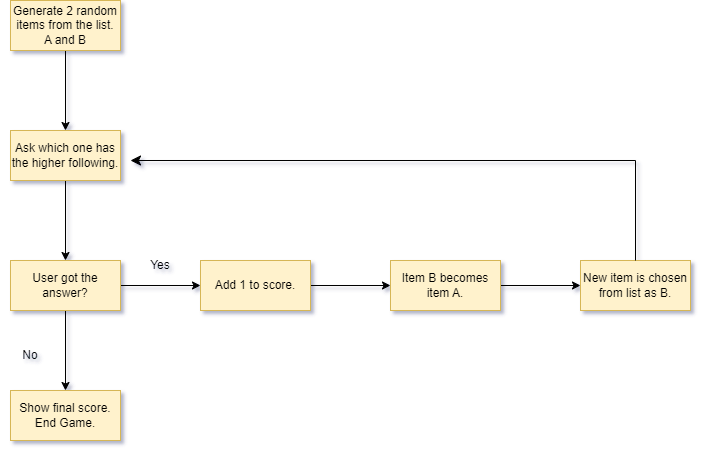

The diagram above was exported from draw.io. Its source (the exported page's mxGraphModel, read from the mxfile embedded in the PNG):
<mxGraphModel dx="1434" dy="782" grid="1" gridSize="10" guides="1" tooltips="1" connect="1" arrows="1" fold="1" page="1" pageScale="1" pageWidth="850" pageHeight="1100" background="#FFFFFF" math="0" shadow="1">
  <root>
    <mxCell id="0" />
    <mxCell id="1" parent="0" />
    <mxCell id="t_RCU3BckUpjX2SvaEOK-3" value="" style="edgeStyle=orthogonalEdgeStyle;rounded=0;orthogonalLoop=1;jettySize=auto;html=1;" edge="1" parent="1" source="t_RCU3BckUpjX2SvaEOK-1" target="t_RCU3BckUpjX2SvaEOK-2">
      <mxGeometry relative="1" as="geometry" />
    </mxCell>
    <mxCell id="t_RCU3BckUpjX2SvaEOK-1" value="Generate 2 random items from the list. A and B" style="rounded=0;whiteSpace=wrap;html=1;fillColor=#fff2cc;strokeColor=#d6b656;" vertex="1" parent="1">
      <mxGeometry x="240" y="60" width="110" height="50" as="geometry" />
    </mxCell>
    <mxCell id="t_RCU3BckUpjX2SvaEOK-5" value="" style="edgeStyle=orthogonalEdgeStyle;rounded=0;orthogonalLoop=1;jettySize=auto;html=1;" edge="1" parent="1" source="t_RCU3BckUpjX2SvaEOK-2" target="t_RCU3BckUpjX2SvaEOK-4">
      <mxGeometry relative="1" as="geometry" />
    </mxCell>
    <mxCell id="t_RCU3BckUpjX2SvaEOK-2" value="Ask which one has the higher following." style="rounded=0;whiteSpace=wrap;html=1;fillColor=#fff2cc;strokeColor=#d6b656;" vertex="1" parent="1">
      <mxGeometry x="240" y="190" width="110" height="50" as="geometry" />
    </mxCell>
    <mxCell id="t_RCU3BckUpjX2SvaEOK-7" value="" style="edgeStyle=orthogonalEdgeStyle;rounded=0;orthogonalLoop=1;jettySize=auto;html=1;" edge="1" parent="1" source="t_RCU3BckUpjX2SvaEOK-4" target="t_RCU3BckUpjX2SvaEOK-6">
      <mxGeometry relative="1" as="geometry" />
    </mxCell>
    <mxCell id="t_RCU3BckUpjX2SvaEOK-9" value="" style="edgeStyle=orthogonalEdgeStyle;rounded=0;orthogonalLoop=1;jettySize=auto;html=1;" edge="1" parent="1" source="t_RCU3BckUpjX2SvaEOK-4" target="t_RCU3BckUpjX2SvaEOK-8">
      <mxGeometry relative="1" as="geometry" />
    </mxCell>
    <mxCell id="t_RCU3BckUpjX2SvaEOK-4" value="User got the answer?" style="rounded=0;whiteSpace=wrap;html=1;fillColor=#fff2cc;strokeColor=#d6b656;" vertex="1" parent="1">
      <mxGeometry x="240" y="320" width="110" height="50" as="geometry" />
    </mxCell>
    <mxCell id="t_RCU3BckUpjX2SvaEOK-13" value="" style="edgeStyle=orthogonalEdgeStyle;rounded=0;orthogonalLoop=1;jettySize=auto;html=1;" edge="1" parent="1" source="t_RCU3BckUpjX2SvaEOK-6" target="t_RCU3BckUpjX2SvaEOK-12">
      <mxGeometry relative="1" as="geometry" />
    </mxCell>
    <mxCell id="t_RCU3BckUpjX2SvaEOK-6" value="Add 1 to score." style="rounded=0;whiteSpace=wrap;html=1;fillColor=#fff2cc;strokeColor=#d6b656;" vertex="1" parent="1">
      <mxGeometry x="430" y="320" width="110" height="50" as="geometry" />
    </mxCell>
    <mxCell id="t_RCU3BckUpjX2SvaEOK-8" value="Show final score. End Game." style="rounded=0;whiteSpace=wrap;html=1;fillColor=#fff2cc;strokeColor=#d6b656;" vertex="1" parent="1">
      <mxGeometry x="240" y="450" width="110" height="50" as="geometry" />
    </mxCell>
    <mxCell id="t_RCU3BckUpjX2SvaEOK-10" value="Yes" style="text;html=1;strokeColor=none;fillColor=none;align=center;verticalAlign=middle;whiteSpace=wrap;rounded=0;" vertex="1" parent="1">
      <mxGeometry x="360" y="310" width="60" height="30" as="geometry" />
    </mxCell>
    <mxCell id="t_RCU3BckUpjX2SvaEOK-11" value="No" style="text;html=1;strokeColor=none;fillColor=none;align=center;verticalAlign=middle;whiteSpace=wrap;rounded=0;" vertex="1" parent="1">
      <mxGeometry x="230" y="400" width="60" height="30" as="geometry" />
    </mxCell>
    <mxCell id="t_RCU3BckUpjX2SvaEOK-15" value="" style="edgeStyle=orthogonalEdgeStyle;rounded=0;orthogonalLoop=1;jettySize=auto;html=1;" edge="1" parent="1" source="t_RCU3BckUpjX2SvaEOK-12" target="t_RCU3BckUpjX2SvaEOK-14">
      <mxGeometry relative="1" as="geometry" />
    </mxCell>
    <mxCell id="t_RCU3BckUpjX2SvaEOK-12" value="Item B becomes item A." style="rounded=0;whiteSpace=wrap;html=1;fillColor=#fff2cc;strokeColor=#d6b656;" vertex="1" parent="1">
      <mxGeometry x="620" y="320" width="110" height="50" as="geometry" />
    </mxCell>
    <mxCell id="t_RCU3BckUpjX2SvaEOK-14" value="New item is chosen from list as B." style="rounded=0;whiteSpace=wrap;html=1;fillColor=#fff2cc;strokeColor=#d6b656;" vertex="1" parent="1">
      <mxGeometry x="810" y="320" width="110" height="50" as="geometry" />
    </mxCell>
    <mxCell id="t_RCU3BckUpjX2SvaEOK-18" value="" style="edgeStyle=elbowEdgeStyle;elbow=horizontal;endArrow=classic;html=1;curved=0;rounded=0;endSize=8;startSize=8;exitX=0.5;exitY=0;exitDx=0;exitDy=0;" edge="1" parent="1" source="t_RCU3BckUpjX2SvaEOK-14">
      <mxGeometry width="50" height="50" relative="1" as="geometry">
        <mxPoint x="800" y="220" as="sourcePoint" />
        <mxPoint x="360" y="220" as="targetPoint" />
        <Array as="points">
          <mxPoint x="865" y="250" />
        </Array>
      </mxGeometry>
    </mxCell>
  </root>
</mxGraphModel>